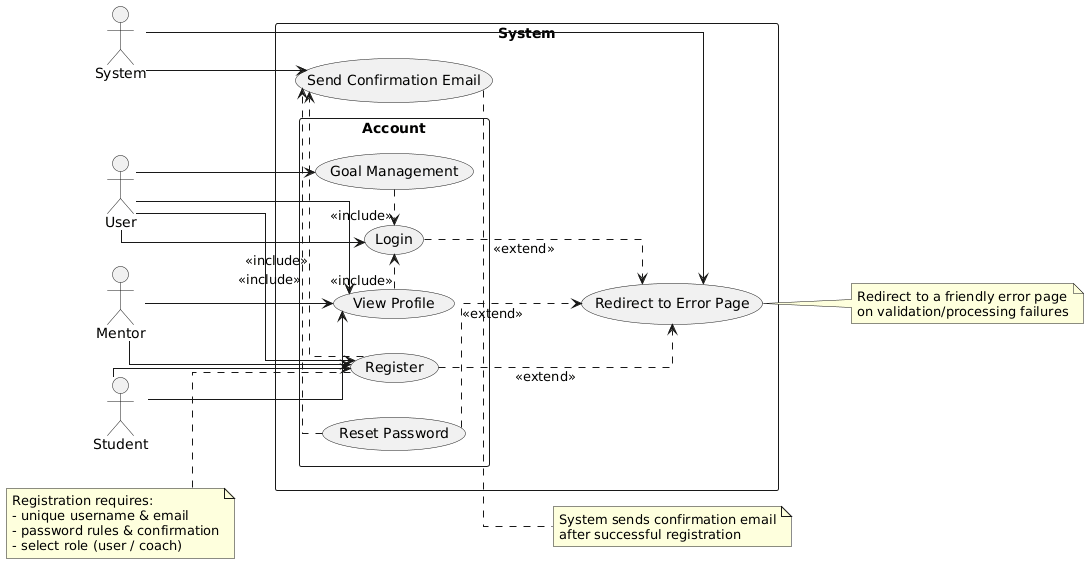

The diagram above was rendered by PlantUML. Its source (embedded in the PNG):
@startuml
' Use Case Diagram - Login & Registration
left to right direction
skinparam linetype ortho
skinparam packageStyle rectangle

actor "User" as User
actor "Mentor" as Mentor
actor "Student" as Student
actor "System" as SystemActor

rectangle "System" {
  package "Account" {
    usecase "Login" as UC_Login
    usecase "Register" as UC_Register
    usecase "Reset Password" as UC_ResetPassword
    usecase "View Profile" as UC_ViewProfile
    usecase "Goal Management" as UC_GoalManagement
  }

  usecase "Send Confirmation Email" as UC_SendConfirmation
  usecase "Redirect to Error Page" as UC_Error
}

' Actor -> use case relationships
User --> UC_Login
User --> UC_Register
User --> UC_ViewProfile
User --> UC_GoalManagement

Mentor --> UC_Register
Mentor --> UC_ViewProfile

Student --> UC_Register
Student --> UC_ViewProfile

' System responsibilities
SystemActor --> UC_SendConfirmation
SystemActor --> UC_Error

' Use-case composition (includes / extends)
UC_Register .> UC_SendConfirmation       : <<include>>
UC_ResetPassword .> UC_SendConfirmation : <<include>>

UC_ViewProfile .> UC_Login : <<include>>
UC_GoalManagement .> UC_Login : <<include>>

' Error / alternate flows (extends)
UC_Login ..> UC_Error           : <<extend>>
UC_Register ..> UC_Error        : <<extend>>
UC_ResetPassword ..> UC_Error   : <<extend>>

' Notes (anchored to specific elements with valid syntax)
note right of UC_SendConfirmation
  System sends confirmation email
  after successful registration
end note

note right of UC_Error
  Redirect to a friendly error page
  on validation/processing failures
end note

note left of UC_Register
  Registration requires:
  - unique username & email
  - password rules & confirmation
  - select role (user / coach)
end note
@enduml